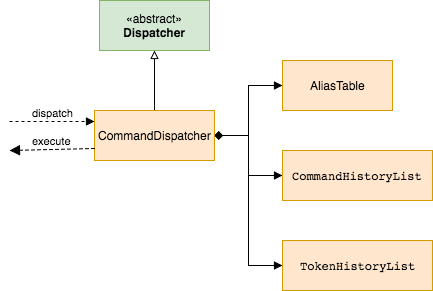

The diagram above was exported from draw.io. Its source (the exported page's mxGraphModel, read from the mxfile embedded in the PNG):
<mxGraphModel dx="790" dy="477" grid="1" gridSize="10" guides="1" tooltips="1" connect="1" arrows="1" fold="1" page="1" pageScale="1" pageWidth="826" pageHeight="1169" background="#ffffff" math="0" shadow="0">
  <root>
    <mxCell id="0" />
    <mxCell id="1" parent="0" />
    <mxCell id="6" style="edgeStyle=orthogonalEdgeStyle;rounded=0;html=1;exitX=0.5;exitY=1;startArrow=block;startFill=0;endArrow=none;endFill=0;jettySize=auto;orthogonalLoop=1;" parent="1" source="2" target="3" edge="1">
      <mxGeometry relative="1" as="geometry" />
    </mxCell>
    <mxCell id="2" value="«abstract»&lt;br&gt;&lt;b&gt;Dispatcher&lt;/b&gt;" style="html=1;fillColor=#d5e8d4;strokeColor=#82b366;" parent="1" vertex="1">
      <mxGeometry x="250" y="110" width="110" height="50" as="geometry" />
    </mxCell>
    <mxCell id="8" style="edgeStyle=orthogonalEdgeStyle;rounded=0;html=1;exitX=1;exitY=0.5;entryX=0;entryY=0.5;startArrow=diamond;startFill=1;endArrow=block;endFill=1;jettySize=auto;orthogonalLoop=1;" parent="1" source="3" target="7" edge="1">
      <mxGeometry relative="1" as="geometry" />
    </mxCell>
    <mxCell id="11" style="edgeStyle=orthogonalEdgeStyle;rounded=0;html=1;exitX=1;exitY=0.5;entryX=0;entryY=0.5;startArrow=diamond;startFill=1;endArrow=block;endFill=1;jettySize=auto;orthogonalLoop=1;" parent="1" source="3" target="9" edge="1">
      <mxGeometry relative="1" as="geometry" />
    </mxCell>
    <mxCell id="12" style="edgeStyle=orthogonalEdgeStyle;rounded=0;html=1;exitX=1;exitY=0.5;entryX=0;entryY=0.5;startArrow=diamond;startFill=1;endArrow=block;endFill=1;jettySize=auto;orthogonalLoop=1;" parent="1" source="3" target="10" edge="1">
      <mxGeometry relative="1" as="geometry" />
    </mxCell>
    <mxCell id="3" value="CommandDispatcher" style="html=1;fillColor=#ffe6cc;strokeColor=#d79b00;" parent="1" vertex="1">
      <mxGeometry x="245" y="220" width="120" height="50" as="geometry" />
    </mxCell>
    <mxCell id="7" value="AliasTable" style="html=1;fillColor=#ffe6cc;strokeColor=#d79b00;" parent="1" vertex="1">
      <mxGeometry x="433" y="170" width="110" height="50" as="geometry" />
    </mxCell>
    <mxCell id="9" value="&lt;pre&gt;&lt;span&gt;CommandHistoryList&lt;/span&gt;&lt;/pre&gt;" style="html=1;fillColor=#ffe6cc;strokeColor=#d79b00;" parent="1" vertex="1">
      <mxGeometry x="433" y="260" width="150" height="50" as="geometry" />
    </mxCell>
    <mxCell id="10" value="&lt;pre&gt;&lt;span&gt;TokenHistoryList&lt;/span&gt;&lt;/pre&gt;" style="html=1;fillColor=#ffe6cc;strokeColor=#d79b00;" parent="1" vertex="1">
      <mxGeometry x="433" y="350" width="150" height="50" as="geometry" />
    </mxCell>
    <mxCell id="13" value="dispatch" style="html=1;verticalAlign=bottom;endArrow=block;entryX=0;entryY=0.25;dashed=1;" parent="1" edge="1">
      <mxGeometry width="80" relative="1" as="geometry">
        <mxPoint x="160" y="231" as="sourcePoint" />
        <mxPoint x="245" y="231" as="targetPoint" />
      </mxGeometry>
    </mxCell>
    <mxCell id="16" value="execute" style="html=1;verticalAlign=bottom;endArrow=block;dashed=1;endSize=8;exitX=0;exitY=0.75;endFill=1;" parent="1" source="3" edge="1">
      <mxGeometry relative="1" as="geometry">
        <mxPoint x="230" y="260" as="sourcePoint" />
        <mxPoint x="160" y="260" as="targetPoint" />
      </mxGeometry>
    </mxCell>
  </root>
</mxGraphModel>